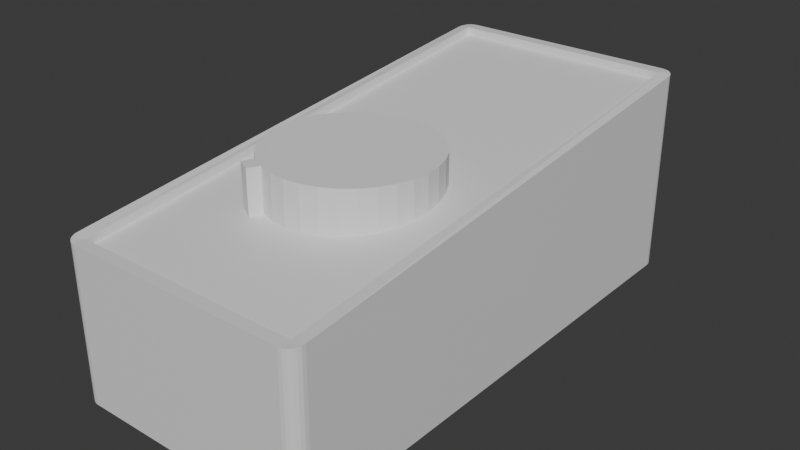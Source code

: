 # Source: speed_regulator.blend  (saved by Blender 4.2.66; exported with 4.5.12 LTS)
import bpy
from mathutils import Matrix  # noqa: F401  (used for matrix-valued properties, if any)

bpy.ops.wm.read_factory_settings(use_empty=True)
scene = bpy.context.scene
scene.name = 'Scene'

# ---- collections
col_collection = bpy.data.collections.new('Collection'); scene.collection.children.link(col_collection)

# ---- materials (node trees are filled in below, after node groups)
mat_material = bpy.data.materials.new('Material')
mat_material.alpha_threshold = 0.0
mat_material.roughness = 0.5
mat_material.line_color = (0.0, 0.0, 0.0, 1.0)

# ---- material node trees
mat_material.use_nodes = True; mat_material.node_tree.nodes.clear()
_N = mat_material.node_tree.nodes; _L = mat_material.node_tree.links
n0 = _N.new('ShaderNodeOutputMaterial'); n0.name = 'Material Output'; n0.location = (300, 300)
n1 = _N.new('ShaderNodeBsdfPrincipled'); n1.name = 'Principled BSDF'; n1.location = (10, 300)
n1.inputs[3].default_value = 1.45
_L.new(n1.outputs[0], n0.inputs[0])
n0.is_active_output = True

# ---- world
world_world = bpy.data.worlds.new('World'); scene.world = world_world
world_world.use_nodes = True; world_world.node_tree.nodes.clear()
_N = world_world.node_tree.nodes; _L = world_world.node_tree.links
n0 = _N.new('ShaderNodeOutputWorld'); n0.name = 'World Output'; n0.location = (300, 300)
n1 = _N.new('ShaderNodeBackground'); n1.name = 'Background'; n1.location = (10, 300)
n1.inputs[0].default_value = (0.05088, 0.05088, 0.05088, 1.0)
_L.new(n1.outputs[0], n0.inputs[0])
n0.is_active_output = True
world_world.color = (0.05088, 0.05088, 0.05088)
world_world.sun_shadow_jitter_overblur = 0.0

# ---- meshes
me_cube = bpy.data.meshes.new('Cube')
me_cube.from_pydata([(1.0, 2.214, 0.0), (1.0, -2.214, 1.278), (1.0, -2.214, 0.0), (-1.0, 2.214, 0.0), (-1.0, -2.214, 0.0), (-1.0, -2.214, 1.278), (1.0, 2.214, 1.751), (-1.0, 2.214, 1.751), (-1.0, -2.214, 1.344), (-1.0, 2.214, 1.818), (1.0, 2.214, 1.818), (1.0, -2.214, 1.344), (-1.108, 2.201, 0.0), (-0.987, 2.323, -2.037e-10), (-1.023, 2.237, 0.0), (-1.104, 2.233, -6.935e-12), (-1.092, 2.262, -2.728e-11), (-1.073, 2.287, -5.957e-11), (-1.048, 2.306, -1.019e-10), (-1.018, 2.319, -1.51e-10), (-0.987, -2.323, 0.0), (-1.108, -2.201, 0.0), (-1.023, -2.237, 0.0), (-1.018, -2.319, 0.0), (-1.048, -2.306, 0.0), (-1.073, -2.287, 0.0), (-1.092, -2.262, 0.0), (-1.104, -2.233, 0.0), (0.987, 2.323, 0.0), (1.108, 2.201, -8.731e-11), (1.023, 2.237, 0.0), (1.018, 2.319, -2.956e-12), (1.048, 2.306, -1.171e-11), (1.073, 2.287, -2.547e-11), (1.092, 2.262, -4.366e-11), (1.104, 2.233, -6.469e-11), (1.108, -2.201, 0.0), (0.987, -2.323, -5.821e-11), (1.023, -2.237, 0.0), (1.104, -2.233, -1.933e-12), (1.092, -2.262, -7.731e-12), (1.073, -2.287, -1.705e-11), (1.048, -2.306, -2.91e-11), (1.018, -2.319, -4.309e-11), (-1.105, 2.205, 1.739), (-0.9832, 2.326, 1.751), (-1.101, 2.237, 1.742), (-1.088, 2.266, 1.745), (-1.069, 2.291, 1.748), (-1.044, 2.31, 1.75), (-1.015, 2.322, 1.751), (1.112, -2.198, 1.29), (0.9905, -2.319, 1.278), (1.108, -2.229, 1.287), (1.096, -2.258, 1.284), (1.076, -2.284, 1.281), (1.051, -2.303, 1.279), (1.022, -2.315, 1.278), (-0.9905, -2.319, 1.278), (-1.112, -2.198, 1.29), (-1.022, -2.315, 1.278), (-1.051, -2.303, 1.279), (-1.076, -2.284, 1.281), (-1.096, -2.258, 1.284), (-1.108, -2.229, 1.287), (0.9832, 2.326, 1.751), (1.105, 2.205, 1.739), (1.015, 2.322, 1.751), (1.044, 2.31, 1.75), (1.069, 2.291, 1.748), (1.088, 2.266, 1.745), (1.101, 2.237, 1.742), (-1.112, -2.198, 1.356), (-0.9905, -2.319, 1.344), (-1.023, -2.236, 1.344), (-1.108, -2.229, 1.353), (-1.096, -2.258, 1.35), (-1.076, -2.284, 1.348), (-1.051, -2.303, 1.346), (-1.022, -2.315, 1.344), (0.9905, -2.319, 1.344), (1.112, -2.198, 1.356), (1.023, -2.236, 1.344), (1.022, -2.315, 1.344), (1.051, -2.303, 1.346), (1.076, -2.284, 1.348), (1.096, -2.258, 1.35), (1.108, -2.229, 1.353), (1.105, 2.205, 1.805), (0.9832, 2.326, 1.818), (1.022, 2.238, 1.818), (1.101, 2.237, 1.808), (1.088, 2.266, 1.811), (1.069, 2.291, 1.814), (1.044, 2.31, 1.816), (1.015, 2.322, 1.817), (-0.9832, 2.326, 1.818), (-1.105, 2.205, 1.805), (-1.022, 2.238, 1.818), (-1.015, 2.322, 1.817), (-1.044, 2.31, 1.816), (-1.069, 2.291, 1.814), (-1.088, 2.266, 1.811), (-1.101, 2.237, 1.808)], [], [(6, 7, 5, 1), (4, 2, 38, 37, 20, 22), (3, 0, 2, 4), (29, 66, 51, 36), (2, 0, 30, 29, 36, 38), (0, 3, 14, 13, 28, 30), (44, 59, 72, 97), (3, 4, 22, 21, 12, 14), (13, 45, 65, 28), (37, 52, 58, 20), (58, 52, 80, 73), (51, 66, 88, 81), (6, 1, 11, 10), (65, 45, 96, 89), (10, 11, 82, 81, 88, 90), (8, 9, 98, 97, 72, 74), (9, 10, 90, 89, 96, 98), (5, 7, 9, 8), (1, 5, 8, 11), (11, 8, 74, 73, 80, 82), (7, 6, 10, 9), (12, 15, 14), (15, 16, 14), (16, 17, 14), (17, 18, 14), (18, 19, 14), (19, 13, 14), (20, 23, 22), (23, 24, 22), (24, 25, 22), (25, 26, 22), (26, 27, 22), (27, 21, 22), (28, 31, 30), (31, 32, 30), (32, 33, 30), (33, 34, 30), (34, 35, 30), (35, 29, 30), (36, 39, 38), (39, 40, 38), (40, 41, 38), (41, 42, 38), (42, 43, 38), (43, 37, 38), (72, 75, 74), (75, 76, 74), (76, 77, 74), (77, 78, 74), (78, 79, 74), (79, 73, 74), (80, 83, 82), (83, 84, 82), (84, 85, 82), (85, 86, 82), (86, 87, 82), (87, 81, 82), (88, 91, 90), (91, 92, 90), (92, 93, 90), (93, 94, 90), (94, 95, 90), (95, 89, 90), (96, 99, 98), (99, 100, 98), (100, 101, 98), (101, 102, 98), (102, 103, 98), (103, 97, 98), (45, 13, 19, 50), (50, 19, 18, 49), (49, 18, 17, 48), (48, 17, 16, 47), (47, 16, 15, 46), (46, 15, 12, 44), (66, 29, 35, 71), (71, 35, 34, 70), (70, 34, 33, 69), (69, 33, 32, 68), (68, 32, 31, 67), (67, 31, 28, 65), (20, 58, 60, 23), (23, 60, 61, 24), (24, 61, 62, 25), (25, 62, 63, 26), (26, 63, 64, 27), (27, 64, 59, 21), (52, 37, 43, 57), (57, 43, 42, 56), (56, 42, 41, 55), (55, 41, 40, 54), (54, 40, 39, 53), (53, 39, 36, 51), (96, 45, 50, 99), (99, 50, 49, 100), (100, 49, 48, 101), (101, 48, 47, 102), (102, 47, 46, 103), (103, 46, 44, 97), (58, 73, 79, 60), (60, 79, 78, 61), (61, 78, 77, 62), (62, 77, 76, 63), (63, 76, 75, 64), (64, 75, 72, 59), (51, 81, 87, 53), (53, 87, 86, 54), (54, 86, 85, 55), (55, 85, 84, 56), (56, 84, 83, 57), (57, 83, 80, 52), (88, 66, 71, 91), (91, 71, 70, 92), (92, 70, 69, 93), (93, 69, 68, 94), (94, 68, 67, 95), (95, 67, 65, 89), (21, 59, 44, 12)])
_uv = me_cube.uv_layers.new(name='UVMap')
_uv.uv.foreach_set('vector', [0.625, 0.5, 0.875, 0.5, 0.875, 0.75, 0.625, 0.75, 0.125, 0.75, 0.375, 0.75, 0.375, 0.75, 0.3613, 0.75, 0.1387, 0.75, 0.125, 0.75, 0.125, 0.5, 0.375, 0.5, 0.375, 0.75, 0.125, 0.75, 0.375, 0.5065, 0.625, 0.5065, 0.625, 0.7435, 0.375, 0.7435, 0.375, 0.75, 0.375, 0.5, 0.375, 0.5, 0.375, 0.5065, 0.375, 0.7435, 0.375, 0.75, 0.375, 0.5, 0.125, 0.5, 0.125, 0.5, 0.1387, 0.5, 0.3613, 0.5, 0.375, 0.5, 0.625, 0.2435, 0.625, 0.006532, 0.625, 0.006532, 0.625, 0.2435, 0.125, 0.5, 0.125, 0.75, 0.125, 0.75, 0.125, 0.7435, 0.125, 0.5065, 0.125, 0.5, 0.375, 0.2637, 0.625, 0.2637, 0.625, 0.4863, 0.375, 0.4863, 0.375, 0.7637, 0.625, 0.7636, 0.625, 0.9864, 0.375, 0.9863, 0.625, 0.9864, 0.625, 0.7636, 0.625, 0.7636, 0.625, 0.9864, 0.625, 0.7435, 0.625, 0.5065, 0.625, 0.5065, 0.625, 0.7435, 0.625, 0.5, 0.625, 0.75, 0.625, 0.75, 0.625, 0.5, 0.625, 0.4863, 0.625, 0.2637, 0.625, 0.2637, 0.625, 0.4863, 0.625, 0.5, 0.625, 0.75, 0.625, 0.75, 0.625, 0.7435, 0.625, 0.5065, 0.625, 0.5, 0.875, 0.75, 0.875, 0.5, 0.875, 0.5, 0.875, 0.5065, 0.875, 0.7435, 0.875, 0.75, 0.875, 0.5, 0.625, 0.5, 0.625, 0.5, 0.6387, 0.5, 0.8613, 0.5, 0.875, 0.5, 0.875, 0.75, 0.875, 0.5, 0.875, 0.5, 0.875, 0.75, 0.625, 0.75, 0.875, 0.75, 0.875, 0.75, 0.625, 0.75, 0.625, 0.75, 0.875, 0.75, 0.875, 0.75, 0.8614, 0.75, 0.6386, 0.75, 0.625, 0.75, 0.875, 0.5, 0.625, 0.5, 0.625, 0.5, 0.875, 0.5, 0.125, 0.5065, 0.125, 0.5046, 0.125, 0.5, 0.125, 0.5046, 0.125, 0.5024, 0.125, 0.5, 0.125, 0.5024, 0.125, 0.5, 0.125, 0.5, 0.125, 0.5, 0.125, 0.5, 0.125, 0.5, 0.125, 0.5, 0.125, 0.5, 0.125, 0.5, 0.125, 0.5, 0.125, 0.5, 0.125, 0.5, 0.125, 0.75, 0.125, 0.7546, 0.125, 0.75, 0.125, 0.7546, 0.125, 0.7524, 0.125, 0.75, 0.125, 0.7524, 0.125, 0.75, 0.125, 0.75, 0.125, 0.75, 0.125, 0.7467, 0.125, 0.75, 0.125, 0.7467, 0.125, 0.7452, 0.125, 0.75, 0.125, 0.7452, 0.125, 0.7435, 0.125, 0.75, 0.3613, 0.5, 0.3653, 0.5, 0.375, 0.5, 0.3653, 0.5, 0.37, 0.5, 0.375, 0.5, 0.37, 0.5, 0.375, 0.5, 0.375, 0.5, 0.375, 0.5, 0.375, 0.5, 0.375, 0.5, 0.375, 0.5, 0.375, 0.5, 0.375, 0.5, 0.375, 0.5, 0.375, 0.5, 0.375, 0.5, 0.375, 0.75, 0.3848, 0.75, 0.375, 0.75, 0.3848, 0.75, 0.3801, 0.75, 0.375, 0.75, 0.3801, 0.75, 0.375, 0.75, 0.375, 0.75, 0.375, 0.75, 0.3682, 0.75, 0.375, 0.75, 0.3682, 0.75, 0.3649, 0.75, 0.375, 0.75, 0.3649, 0.75, 0.3613, 0.75, 0.375, 0.75, 0.875, 0.75, 0.8854, 0.75, 0.875, 0.75, 0.8854, 0.75, 0.8805, 0.75, 0.875, 0.75, 0.8805, 0.75, 0.875, 0.75, 0.875, 0.75, 0.875, 0.75, 0.8682, 0.75, 0.875, 0.75, 0.8682, 0.75, 0.8649, 0.75, 0.875, 0.75, 0.8649, 0.75, 0.8614, 0.75, 0.875, 0.75, 0.6386, 0.75, 0.6346, 0.75, 0.625, 0.75, 0.6346, 0.75, 0.6299, 0.75, 0.625, 0.75, 0.6299, 0.75, 0.625, 0.75, 0.625, 0.75, 0.625, 0.75, 0.625, 0.75, 0.625, 0.75, 0.625, 0.75, 0.625, 0.75, 0.625, 0.75, 0.625, 0.75, 0.625, 0.75, 0.625, 0.75, 0.625, 0.5065, 0.625, 0.5046, 0.625, 0.5, 0.625, 0.5046, 0.625, 0.5023, 0.625, 0.5, 0.625, 0.5023, 0.625, 0.5, 0.625, 0.5, 0.625, 0.5, 0.625, 0.5, 0.625, 0.5, 0.625, 0.5, 0.625, 0.5, 0.625, 0.5, 0.625, 0.5, 0.625, 0.5, 0.625, 0.5, 0.875, 0.5, 0.875, 0.4951, 0.875, 0.5, 0.875, 0.4951, 0.875, 0.4974, 0.875, 0.5, 0.875, 0.4974, 0.875, 0.5, 0.875, 0.5, 0.875, 0.5, 0.875, 0.5033, 0.875, 0.5, 0.875, 0.5033, 0.875, 0.5048, 0.875, 0.5, 0.875, 0.5048, 0.875, 0.5065, 0.875, 0.5, 0.625, 0.2637, 0.375, 0.2637, 0.375, 0.2601, 0.625, 0.2602, 0.625, 0.2602, 0.375, 0.2601, 0.375, 0.2568, 0.6249, 0.2569, 0.6249, 0.2569, 0.375, 0.2568, 0.375, 0.25, 0.6247, 0.25, 0.6247, 0.25, 0.375, 0.25, 0.375, 0.2467, 0.625, 0.2467, 0.625, 0.2467, 0.375, 0.2467, 0.375, 0.2452, 0.625, 0.2452, 0.625, 0.2452, 0.375, 0.2452, 0.375, 0.2435, 0.625, 0.2435, 0.625, 0.5065, 0.375, 0.5065, 0.375, 0.5048, 0.625, 0.5048, 0.625, 0.5048, 0.375, 0.5048, 0.375, 0.5033, 0.625, 0.5033, 0.625, 0.5033, 0.375, 0.5033, 0.375, 0.5, 0.6247, 0.5, 0.6247, 0.5, 0.375, 0.5, 0.375, 0.4932, 0.6249, 0.4931, 0.6249, 0.4931, 0.375, 0.4932, 0.375, 0.4899, 0.625, 0.4898, 0.625, 0.4898, 0.375, 0.4899, 0.375, 0.4863, 0.625, 0.4863, 0.375, 0.9863, 0.625, 0.9864, 0.6251, 0.9899, 0.375, 0.9899, 0.375, 0.9899, 0.6251, 0.9899, 0.6253, 0.9932, 0.375, 0.9932, 0.375, 0.9932, 0.6253, 0.9932, 0.625, 1.0, 0.375, 1.0, 0.375, 0.0, 0.625, 0.0, 0.625, 0.003267, 0.375, 0.003266, 0.375, 0.003266, 0.625, 0.003267, 0.625, 0.004842, 0.375, 0.00484, 0.375, 0.00484, 0.625, 0.004842, 0.625, 0.006532, 0.375, 0.00653, 0.625, 0.7636, 0.375, 0.7637, 0.375, 0.7601, 0.625, 0.7601, 0.625, 0.7601, 0.375, 0.7601, 0.375, 0.7568, 0.6252, 0.7568, 0.6252, 0.7568, 0.375, 0.7568, 0.375, 0.75, 0.625, 0.75, 0.625, 0.75, 0.375, 0.75, 0.375, 0.7467, 0.625, 0.7467, 0.625, 0.7467, 0.375, 0.7467, 0.375, 0.7452, 0.625, 0.7452, 0.625, 0.7452, 0.375, 0.7452, 0.375, 0.7435, 0.625, 0.7435, 0.625, 0.2637, 0.625, 0.2637, 0.625, 0.2602, 0.625, 0.2602, 0.625, 0.2602, 0.625, 0.2602, 0.6249, 0.2569, 0.625, 0.2569, 0.625, 0.2569, 0.6249, 0.2569, 0.6247, 0.25, 0.625, 0.25, 0.625, 0.25, 0.6247, 0.25, 0.625, 0.2467, 0.625, 0.2467, 0.625, 0.2467, 0.625, 0.2467, 0.625, 0.2452, 0.625, 0.2452, 0.625, 0.2452, 0.625, 0.2452, 0.625, 0.2435, 0.625, 0.2435, 0.625, 0.9864, 0.625, 0.9864, 0.625, 0.9899, 0.625, 0.9899, 0.625, 0.9899, 0.625, 0.9899, 0.625, 0.9932, 0.625, 0.9932, 0.625, 0.9932, 0.625, 0.9932, 0.625, 1.0, 0.625, 1.0, 0.625, 0.0, 0.625, 0.0, 0.625, 0.003267, 0.625, 0.003267, 0.625, 0.003267, 0.625, 0.003267, 0.625, 0.004842, 0.625, 0.004842, 0.625, 0.004842, 0.625, 0.004842, 0.625, 0.006532, 0.625, 0.006532, 0.625, 0.7435, 0.625, 0.7435, 0.625, 0.7452, 0.625, 0.7452, 0.625, 0.7452, 0.625, 0.7452, 0.625, 0.7467, 0.625, 0.7467, 0.625, 0.7467, 0.625, 0.7467, 0.625, 0.75, 0.625, 0.75, 0.625, 0.75, 0.625, 0.75, 0.625, 0.7568, 0.6252, 0.7568, 0.6252, 0.7568, 0.625, 0.7568, 0.625, 0.7601, 0.625, 0.7601, 0.625, 0.7601, 0.625, 0.7601, 0.625, 0.7636, 0.625, 0.7636, 0.625, 0.5065, 0.625, 0.5065, 0.625, 0.5048, 0.625, 0.5048, 0.625, 0.5048, 0.625, 0.5048, 0.625, 0.5033, 0.625, 0.5033, 0.625, 0.5033, 0.625, 0.5033, 0.6247, 0.5, 0.625, 0.5, 0.625, 0.5, 0.6247, 0.5, 0.6249, 0.4931, 0.625, 0.4931, 0.625, 0.4931, 0.6249, 0.4931, 0.625, 0.4898, 0.625, 0.4898, 0.625, 0.4898, 0.625, 0.4898, 0.625, 0.4863, 0.625, 0.4863, 0.375, 0.00653, 0.625, 0.006532, 0.625, 0.2435, 0.375, 0.2435])
me_cube.materials.append(mat_material)
me_cube.use_mirror_vertex_groups = False
me_cube.update()
me_cylinder = bpy.data.meshes.new('Cylinder')
me_cylinder.from_pydata([(3.486e-09, 0.7121, -0.4974), (3.486e-09, 0.7121, 0.3885), (0.1389, 0.6984, -0.4974), (0.1389, 0.6984, 0.3885), (0.2725, 0.6579, -0.4974), (0.2725, 0.6579, 0.3885), (0.3956, 0.5921, -0.4974), (0.3956, 0.5921, 0.3885), (0.5035, 0.5035, -0.4974), (0.5035, 0.5035, 0.3885), (0.5921, 0.3956, -0.4974), (0.5921, 0.3956, 0.3885), (0.6579, 0.2725, -0.4974), (0.6579, 0.2725, 0.3885), (0.6984, 0.1389, -0.4974), (0.6984, 0.1389, 0.3885), (0.7121, 3.432e-08, -0.4974), (0.7121, 3.432e-08, 0.3885), (0.6984, -0.1389, -0.4974), (0.6984, -0.1389, 0.3885), (0.6579, -0.2725, -0.4974), (0.6579, -0.2725, 0.3885), (0.5921, -0.3956, -0.4974), (0.5921, -0.3956, 0.3885), (0.5035, -0.5035, -0.4974), (0.5035, -0.5035, 0.3885), (0.3956, -0.5921, -0.4974), (0.3956, -0.5921, 0.3885), (0.2725, -0.6579, -0.4974), (0.2725, -0.6579, 0.3885), (0.1389, -0.6984, -0.4974), (0.1389, -0.6984, 0.3885), (3.486e-09, -0.7121, -0.4974), (3.486e-09, -0.7121, 0.3885), (-0.1389, -0.6984, -0.4974), (-0.1389, -0.6984, 0.3885), (-0.2725, -0.6579, -0.4974), (-0.2725, -0.6579, 0.3885), (-0.3956, -0.5921, -0.4974), (-0.3956, -0.5921, 0.3885), (-0.5035, -0.5035, -0.4974), (-0.5035, -0.5035, 0.3885), (-0.5921, -0.3956, -0.4974), (-0.5921, -0.3956, 0.3885), (-0.6579, -0.2725, -0.4974), (-0.6579, -0.2725, 0.3885), (-0.6984, -0.1389, -0.4974), (-0.6984, -0.1389, 0.3885), (-0.7121, 3.432e-08, -0.4974), (-0.7121, 3.432e-08, 0.3885), (-0.6984, 0.1389, -0.4974), (-0.6984, 0.1389, 0.3885), (-0.6579, 0.2725, -0.4974), (-0.6579, 0.2725, 0.3885), (-0.5921, 0.3956, -0.4974), (-0.5921, 0.3956, 0.3885), (-0.5035, 0.5035, -0.4974), (-0.5035, 0.5035, 0.3885), (-0.3956, 0.5921, -0.4974), (-0.3956, 0.5921, 0.3885), (-0.2725, 0.6579, -0.4974), (-0.2725, 0.6579, 0.3885), (-0.1389, 0.6984, -0.4974), (-0.1389, 0.6984, 0.3885), (-0.3241, -0.7544, 0.3885), (-0.3241, -0.7544, -0.4974), (-0.4472, -0.6886, -0.4974), (-0.4472, -0.6886, 0.3885)], [], [(0, 1, 3, 2), (2, 3, 5, 4), (4, 5, 7, 6), (6, 7, 9, 8), (8, 9, 11, 10), (10, 11, 13, 12), (12, 13, 15, 14), (14, 15, 17, 16), (16, 17, 19, 18), (18, 19, 21, 20), (20, 21, 23, 22), (22, 23, 25, 24), (24, 25, 27, 26), (26, 27, 29, 28), (28, 29, 31, 30), (30, 31, 33, 32), (32, 33, 35, 34), (34, 35, 37, 36), (38, 36, 65, 66), (38, 39, 41, 40), (40, 41, 43, 42), (42, 43, 45, 44), (44, 45, 47, 46), (46, 47, 49, 48), (48, 49, 51, 50), (50, 51, 53, 52), (52, 53, 55, 54), (54, 55, 57, 56), (56, 57, 59, 58), (58, 59, 61, 60), (3, 1, 63, 61, 59, 57, 55, 53, 51, 49, 47, 45, 43, 41, 39, 37, 35, 33, 31, 29, 27, 25, 23, 21, 19, 17, 15, 13, 11, 9, 7, 5), (60, 61, 63, 62), (62, 63, 1, 0), (0, 2, 4, 6, 8, 10, 12, 14, 16, 18, 20, 22, 24, 26, 28, 30, 32, 34, 36, 38, 40, 42, 44, 46, 48, 50, 52, 54, 56, 58, 60, 62), (65, 64, 67, 66), (37, 39, 67, 64), (36, 37, 64, 65), (39, 38, 66, 67)])
_uv = me_cylinder.uv_layers.new(name='UVMap')
_uv.uv.foreach_set('vector', [1.0, 0.5, 1.0, 1.0, 0.9688, 1.0, 0.9688, 0.5, 0.9688, 0.5, 0.9688, 1.0, 0.9375, 1.0, 0.9375, 0.5, 0.9375, 0.5, 0.9375, 1.0, 0.9062, 1.0, 0.9062, 0.5, 0.9062, 0.5, 0.9062, 1.0, 0.875, 1.0, 0.875, 0.5, 0.875, 0.5, 0.875, 1.0, 0.8438, 1.0, 0.8438, 0.5, 0.8438, 0.5, 0.8438, 1.0, 0.8125, 1.0, 0.8125, 0.5, 0.8125, 0.5, 0.8125, 1.0, 0.7812, 1.0, 0.7812, 0.5, 0.7812, 0.5, 0.7812, 1.0, 0.75, 1.0, 0.75, 0.5, 0.75, 0.5, 0.75, 1.0, 0.7188, 1.0, 0.7188, 0.5, 0.7188, 0.5, 0.7188, 1.0, 0.6875, 1.0, 0.6875, 0.5, 0.6875, 0.5, 0.6875, 1.0, 0.6562, 1.0, 0.6562, 0.5, 0.6562, 0.5, 0.6562, 1.0, 0.625, 1.0, 0.625, 0.5, 0.625, 0.5, 0.625, 1.0, 0.5938, 1.0, 0.5938, 0.5, 0.5938, 0.5, 0.5938, 1.0, 0.5625, 1.0, 0.5625, 0.5, 0.5625, 0.5, 0.5625, 1.0, 0.5312, 1.0, 0.5312, 0.5, 0.5312, 0.5, 0.5312, 1.0, 0.5, 1.0, 0.5, 0.5, 0.5, 0.5, 0.5, 1.0, 0.4688, 1.0, 0.4688, 0.5, 0.4688, 0.5, 0.4688, 1.0, 0.4375, 1.0, 0.4375, 0.5, 0.6167, 0.05045, 0.6582, 0.02827, 0.6582, 0.02827, 0.6167, 0.05045, 0.4062, 0.5, 0.4062, 1.0, 0.375, 1.0, 0.375, 0.5, 0.375, 0.5, 0.375, 1.0, 0.3438, 1.0, 0.3438, 0.5, 0.3438, 0.5, 0.3438, 1.0, 0.3125, 1.0, 0.3125, 0.5, 0.3125, 0.5, 0.3125, 1.0, 0.2812, 1.0, 0.2812, 0.5, 0.2812, 0.5, 0.2812, 1.0, 0.25, 1.0, 0.25, 0.5, 0.25, 0.5, 0.25, 1.0, 0.2188, 1.0, 0.2188, 0.5, 0.2188, 0.5, 0.2188, 1.0, 0.1875, 1.0, 0.1875, 0.5, 0.1875, 0.5, 0.1875, 1.0, 0.1562, 1.0, 0.1562, 0.5, 0.1562, 0.5, 0.1562, 1.0, 0.125, 1.0, 0.125, 0.5, 0.125, 0.5, 0.125, 1.0, 0.09375, 1.0, 0.09375, 0.5, 0.09375, 0.5, 0.09375, 1.0, 0.0625, 1.0, 0.0625, 0.5, 0.2968, 0.4854, 0.25, 0.49, 0.2032, 0.4854, 0.1582, 0.4717, 0.1167, 0.4496, 0.08029, 0.4197, 0.05045, 0.3833, 0.02827, 0.3418, 0.01461, 0.2968, 0.01, 0.25, 0.01461, 0.2032, 0.02827, 0.1582, 0.05045, 0.1167, 0.08029, 0.08029, 0.1167, 0.05045, 0.1582, 0.02827, 0.2032, 0.01461, 0.25, 0.01, 0.2968, 0.01461, 0.3418, 0.02827, 0.3833, 0.05045, 0.4197, 0.08029, 0.4496, 0.1167, 0.4717, 0.1582, 0.4854, 0.2032, 0.49, 0.25, 0.4854, 0.2968, 0.4717, 0.3418, 0.4496, 0.3833, 0.4197, 0.4197, 0.3833, 0.4496, 0.3418, 0.4717, 0.0625, 0.5, 0.0625, 1.0, 0.03125, 1.0, 0.03125, 0.5, 0.03125, 0.5, 0.03125, 1.0, 0.0, 1.0, 0.0, 0.5, 0.75, 0.49, 0.7968, 0.4854, 0.8418, 0.4717, 0.8833, 0.4496, 0.9197, 0.4197, 0.9496, 0.3833, 0.9717, 0.3418, 0.9854, 0.2968, 0.99, 0.25, 0.9854, 0.2032, 0.9717, 0.1582, 0.9496, 0.1167, 0.9197, 0.08029, 0.8833, 0.05045, 0.8418, 0.02827, 0.7968, 0.01461, 0.75, 0.01, 0.7032, 0.01461, 0.6582, 0.02827, 0.6167, 0.05045, 0.5803, 0.08029, 0.5504, 0.1167, 0.5283, 0.1582, 0.5146, 0.2032, 0.51, 0.25, 0.5146, 0.2968, 0.5283, 0.3418, 0.5504, 0.3833, 0.5803, 0.4197, 0.6167, 0.4496, 0.6582, 0.4717, 0.7032, 0.4854, 0.4375, 0.5, 0.4375, 1.0, 0.4062, 1.0, 0.4062, 0.5, 0.1582, 0.02827, 0.1167, 0.05045, 0.1167, 0.05045, 0.1582, 0.02827, 0.4375, 0.5, 0.4375, 1.0, 0.4375, 1.0, 0.4375, 0.5, 0.4062, 1.0, 0.4062, 0.5, 0.4062, 0.5, 0.4062, 1.0])
me_cylinder.update()

# ---- objects
ob_base = bpy.data.objects.new('Base', me_cube)
ob_knob = bpy.data.objects.new('Knob', me_cylinder)

# ---- transforms, parenting, visibility, modifiers, constraints
ob_base.location = (0.0, 0.0, 0.0)
ob_base.lock_rotations_4d = False
ob_base.empty_display_type = 'ARROWS'
ob_base.lineart.crease_threshold = 0.0
ob_knob.location = (0.0, -0.5444, 1.588)
ob_knob.scale = (1.0, 1.0, 0.4444)

# ---- collection membership
col_collection.objects.link(ob_base)
col_collection.objects.link(ob_knob)

# ---- scene / render settings (as saved in the file)
scene.frame_start = 1; scene.frame_end = 250; scene.frame_set(1)
scene.render.engine = 'BLENDER_EEVEE_NEXT'
bpy.context.view_layer.update()

# ---- added for rendering (the .blend has no active camera and no usable light): camera, sun
cam_auto = bpy.data.cameras.new('AutoCamera')
cam_auto.lens = 50.0
cam_auto.sensor_width = 36.0
cam_auto.clip_end = 1000.0
ob_auto_camera = bpy.data.objects.new('AutoCamera', cam_auto)
scene.collection.objects.link(ob_auto_camera)
ob_auto_camera.location = (5.05598, -6.06531, 4.95354)
ob_auto_camera.rotation_euler = (1.09748, -7.21219e-08, 0.694738)
scene.camera = ob_auto_camera
light_auto_sun = bpy.data.lights.new('AutoSun', 'SUN')
light_auto_sun.energy = 3.0
light_auto_sun.angle = 0.0523599
ob_auto_sun = bpy.data.objects.new('AutoSun', light_auto_sun)
scene.collection.objects.link(ob_auto_sun)
ob_auto_sun.rotation_euler = (0.872665, 0.174533, 0.523599)
bpy.context.view_layer.update()
